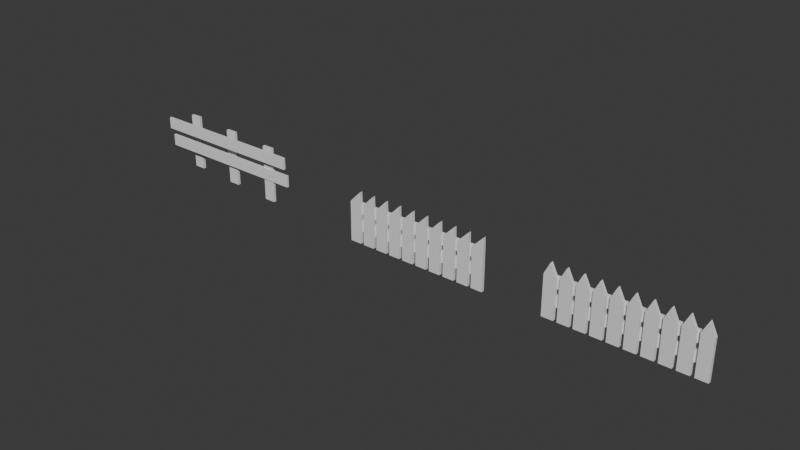 # Source: fence.blend  (saved by Blender 4.4.32; exported with 4.5.12 LTS)
import bpy
from mathutils import Matrix  # noqa: F401  (used for matrix-valued properties, if any)

bpy.ops.wm.read_factory_settings(use_empty=True)
scene = bpy.context.scene
scene.name = 'Scene'

# ---- collections
col_collection = bpy.data.collections.new('Collection'); scene.collection.children.link(col_collection)

# ---- materials (node trees are filled in below, after node groups)
mat_material = bpy.data.materials.new('Material')
mat_material.alpha_threshold = 0.0
mat_material.roughness = 0.5
mat_material.line_color = (0.0, 0.0, 0.0, 1.0)

# ---- material node trees
mat_material.use_nodes = True; mat_material.node_tree.nodes.clear()
_N = mat_material.node_tree.nodes; _L = mat_material.node_tree.links
n0 = _N.new('ShaderNodeOutputMaterial'); n0.name = 'Material Output'; n0.location = (300, 300)
n1 = _N.new('ShaderNodeBsdfPrincipled'); n1.name = 'Principled BSDF'; n1.location = (10, 300)
n1.inputs[3].default_value = 1.45
_L.new(n1.outputs[0], n0.inputs[0])
n0.is_active_output = True

# ---- world
world_world = bpy.data.worlds.new('World'); scene.world = world_world
world_world.use_nodes = True; world_world.node_tree.nodes.clear()
_N = world_world.node_tree.nodes; _L = world_world.node_tree.links
n0 = _N.new('ShaderNodeOutputWorld'); n0.name = 'World Output'; n0.location = (300, 300)
n1 = _N.new('ShaderNodeBackground'); n1.name = 'Background'; n1.location = (10, 300)
n1.inputs[0].default_value = (0.05088, 0.05088, 0.05088, 1.0)
_L.new(n1.outputs[0], n0.inputs[0])
n0.is_active_output = True
world_world.color = (0.05088, 0.05088, 0.05088)
world_world.sun_shadow_jitter_overblur = 0.0

# ---- meshes
me_cube = bpy.data.meshes.new('Cube')
me_cube.from_pydata([(1.0, 1.0, 1.0), (1.0, 1.0, -1.0), (1.0, -1.0, 1.0), (1.0, -1.0, -1.0), (-1.0, 1.0, 1.0), (-1.0, 1.0, -1.0), (-1.0, -1.0, 1.0), (-1.0, -1.0, -1.0), (0.0, 1.0, -1.0), (0.0, -1.0, 3.025), (0.0, -1.0, -1.0), (0.0, 1.0, 3.025), (-1.0, 1.0, -5.891), (-1.0, -1.0, -5.891), (0.0, 1.0, -5.891), (0.0, -1.0, -5.891), (1.0, -1.0, -5.891), (1.0, 1.0, -5.891)], [], [(11, 4, 6, 9), (10, 9, 6, 7), (7, 6, 4, 5), (8, 1, 17, 14), (1, 0, 2, 3), (8, 11, 0, 1), (5, 4, 11, 8), (10, 7, 13, 15), (3, 2, 9, 10), (0, 11, 9, 2), (14, 17, 16, 15), (12, 14, 15, 13), (5, 8, 14, 12), (3, 10, 15, 16), (7, 5, 12, 13), (1, 3, 16, 17)])
_uv = me_cube.uv_layers.new(name='UVMap')
_uv.uv.foreach_set('vector', [0.75, 0.5, 0.875, 0.5, 0.875, 0.75, 0.75, 0.75, 0.375, 0.875, 0.625, 0.875, 0.625, 1.0, 0.375, 1.0, 0.375, 0.0, 0.625, 0.0, 0.625, 0.25, 0.375, 0.25, 0.375, 0.375, 0.375, 0.5, 0.375, 0.5, 0.375, 0.375, 0.375, 0.5, 0.625, 0.5, 0.625, 0.75, 0.375, 0.75, 0.375, 0.375, 0.625, 0.375, 0.625, 0.5, 0.375, 0.5, 0.375, 0.25, 0.625, 0.25, 0.625, 0.375, 0.375, 0.375, 0.375, 0.875, 0.375, 1.0, 0.375, 1.0, 0.375, 0.875, 0.375, 0.75, 0.625, 0.75, 0.625, 0.875, 0.375, 0.875, 0.625, 0.5, 0.75, 0.5, 0.75, 0.75, 0.625, 0.75, 0.25, 0.5, 0.375, 0.5, 0.375, 0.75, 0.25, 0.75, 0.125, 0.5, 0.25, 0.5, 0.25, 0.75, 0.125, 0.75, 0.375, 0.25, 0.375, 0.375, 0.375, 0.375, 0.375, 0.25, 0.375, 0.75, 0.375, 0.875, 0.375, 0.875, 0.375, 0.75, 0.375, 0.0, 0.375, 0.25, 0.375, 0.25, 0.375, 0.0, 0.375, 0.5, 0.375, 0.75, 0.375, 0.75, 0.375, 0.5])
me_cube.materials.append(mat_material)
me_cube.use_mirror_vertex_groups = False
me_cube.update()
me_cube_001 = bpy.data.meshes.new('Cube.001')
me_cube_001.from_pydata([(-1.0, -1.0, -1.0), (-1.0, -1.0, 1.0), (-1.0, 1.0, -1.0), (-1.0, 1.0, 1.0), (1.0, -1.0, -1.0), (1.0, -1.0, 1.0), (1.0, 1.0, -1.0), (1.0, 1.0, 1.0)], [], [(0, 1, 3, 2), (2, 3, 7, 6), (6, 7, 5, 4), (4, 5, 1, 0), (2, 6, 4, 0), (7, 3, 1, 5)])
_uv = me_cube_001.uv_layers.new(name='UVMap')
_uv.uv.foreach_set('vector', [0.375, 0.0, 0.625, 0.0, 0.625, 0.25, 0.375, 0.25, 0.375, 0.25, 0.625, 0.25, 0.625, 0.5, 0.375, 0.5, 0.375, 0.5, 0.625, 0.5, 0.625, 0.75, 0.375, 0.75, 0.375, 0.75, 0.625, 0.75, 0.625, 1.0, 0.375, 1.0, 0.125, 0.5, 0.375, 0.5, 0.375, 0.75, 0.125, 0.75, 0.625, 0.5, 0.875, 0.5, 0.875, 0.75, 0.625, 0.75])
me_cube_001.update()
me_cube_002 = bpy.data.meshes.new('Cube.002')
me_cube_002.from_pydata([(-1.0, -1.0, -1.0), (-1.0, -1.0, 1.0), (-1.0, 1.0, -1.0), (-1.0, 1.0, 1.0), (1.0, -1.0, -1.0), (1.0, -1.0, 1.0), (1.0, 1.0, -1.0), (1.0, 1.0, 1.0)], [], [(0, 1, 3, 2), (2, 3, 7, 6), (6, 7, 5, 4), (4, 5, 1, 0), (2, 6, 4, 0), (7, 3, 1, 5)])
_uv = me_cube_002.uv_layers.new(name='UVMap')
_uv.uv.foreach_set('vector', [0.375, 0.0, 0.625, 0.0, 0.625, 0.25, 0.375, 0.25, 0.375, 0.25, 0.625, 0.25, 0.625, 0.5, 0.375, 0.5, 0.375, 0.5, 0.625, 0.5, 0.625, 0.75, 0.375, 0.75, 0.375, 0.75, 0.625, 0.75, 0.625, 1.0, 0.375, 1.0, 0.125, 0.5, 0.375, 0.5, 0.375, 0.75, 0.125, 0.75, 0.625, 0.5, 0.875, 0.5, 0.875, 0.75, 0.625, 0.75])
me_cube_002.update()
me_cube_003 = bpy.data.meshes.new('Cube.003')
me_cube_003.from_pydata([(1.0, 1.0, 1.0), (1.0, 1.0, -1.0), (1.0, -1.0, 1.0), (1.0, -1.0, -1.0), (-1.0, 1.0, 1.0), (-1.0, 1.0, -1.0), (-1.0, -1.0, 1.0), (-1.0, -1.0, -1.0), (0.0, 1.0, -1.0), (0.9604, -1.0, 3.025), (0.0, -1.0, -1.0), (0.9604, 1.0, 3.025), (-1.0, 1.0, -5.891), (-1.0, -1.0, -5.891), (0.0, 1.0, -5.891), (0.0, -1.0, -5.891), (1.0, -1.0, -5.891), (1.0, 1.0, -5.891)], [], [(11, 4, 6, 9), (10, 9, 6, 7), (7, 6, 4, 5), (8, 1, 17, 14), (1, 0, 2, 3), (8, 11, 0, 1), (5, 4, 11, 8), (10, 7, 13, 15), (3, 2, 9, 10), (0, 11, 9, 2), (14, 17, 16, 15), (12, 14, 15, 13), (5, 8, 14, 12), (3, 10, 15, 16), (7, 5, 12, 13), (1, 3, 16, 17)])
_uv = me_cube_003.uv_layers.new(name='UVMap')
_uv.uv.foreach_set('vector', [0.75, 0.5, 0.875, 0.5, 0.875, 0.75, 0.75, 0.75, 0.375, 0.875, 0.625, 0.875, 0.625, 1.0, 0.375, 1.0, 0.375, 0.0, 0.625, 0.0, 0.625, 0.25, 0.375, 0.25, 0.375, 0.375, 0.375, 0.5, 0.375, 0.5, 0.375, 0.375, 0.375, 0.5, 0.625, 0.5, 0.625, 0.75, 0.375, 0.75, 0.375, 0.375, 0.625, 0.375, 0.625, 0.5, 0.375, 0.5, 0.375, 0.25, 0.625, 0.25, 0.625, 0.375, 0.375, 0.375, 0.375, 0.875, 0.375, 1.0, 0.375, 1.0, 0.375, 0.875, 0.375, 0.75, 0.625, 0.75, 0.625, 0.875, 0.375, 0.875, 0.625, 0.5, 0.75, 0.5, 0.75, 0.75, 0.625, 0.75, 0.25, 0.5, 0.375, 0.5, 0.375, 0.75, 0.25, 0.75, 0.125, 0.5, 0.25, 0.5, 0.25, 0.75, 0.125, 0.75, 0.375, 0.25, 0.375, 0.375, 0.375, 0.375, 0.375, 0.25, 0.375, 0.75, 0.375, 0.875, 0.375, 0.875, 0.375, 0.75, 0.375, 0.0, 0.375, 0.25, 0.375, 0.25, 0.375, 0.0, 0.375, 0.5, 0.375, 0.75, 0.375, 0.75, 0.375, 0.5])
me_cube_003.materials.append(mat_material)
me_cube_003.use_mirror_vertex_groups = False
me_cube_003.update()
me_cube_004 = bpy.data.meshes.new('Cube.004')
me_cube_004.from_pydata([(-1.0, -1.0, -1.0), (-1.0, -1.0, 1.0), (-1.0, 1.0, -1.0), (-1.0, 1.0, 1.0), (1.0, -1.0, -1.0), (1.0, -1.0, 1.0), (1.0, 1.0, -1.0), (1.0, 1.0, 1.0)], [], [(0, 1, 3, 2), (2, 3, 7, 6), (6, 7, 5, 4), (4, 5, 1, 0), (2, 6, 4, 0), (7, 3, 1, 5)])
_uv = me_cube_004.uv_layers.new(name='UVMap')
_uv.uv.foreach_set('vector', [0.375, 0.0, 0.625, 0.0, 0.625, 0.25, 0.375, 0.25, 0.375, 0.25, 0.625, 0.25, 0.625, 0.5, 0.375, 0.5, 0.375, 0.5, 0.625, 0.5, 0.625, 0.75, 0.375, 0.75, 0.375, 0.75, 0.625, 0.75, 0.625, 1.0, 0.375, 1.0, 0.125, 0.5, 0.375, 0.5, 0.375, 0.75, 0.125, 0.75, 0.625, 0.5, 0.875, 0.5, 0.875, 0.75, 0.625, 0.75])
me_cube_004.update()
me_cube_005 = bpy.data.meshes.new('Cube.005')
me_cube_005.from_pydata([(-1.0, -1.0, -1.0), (-1.0, -1.0, 1.0), (-1.0, 1.0, -1.0), (-1.0, 1.0, 1.0), (1.0, -1.0, -1.0), (1.0, -1.0, 1.0), (1.0, 1.0, -1.0), (1.0, 1.0, 1.0)], [], [(0, 1, 3, 2), (2, 3, 7, 6), (6, 7, 5, 4), (4, 5, 1, 0), (2, 6, 4, 0), (7, 3, 1, 5)])
_uv = me_cube_005.uv_layers.new(name='UVMap')
_uv.uv.foreach_set('vector', [0.375, 0.0, 0.625, 0.0, 0.625, 0.25, 0.375, 0.25, 0.375, 0.25, 0.625, 0.25, 0.625, 0.5, 0.375, 0.5, 0.375, 0.5, 0.625, 0.5, 0.625, 0.75, 0.375, 0.75, 0.375, 0.75, 0.625, 0.75, 0.625, 1.0, 0.375, 1.0, 0.125, 0.5, 0.375, 0.5, 0.375, 0.75, 0.125, 0.75, 0.625, 0.5, 0.875, 0.5, 0.875, 0.75, 0.625, 0.75])
me_cube_005.update()
me_cube_006 = bpy.data.meshes.new('Cube.006')
me_cube_006.from_pydata([(-1.0, -1.0, -1.0), (-1.0, -1.0, 1.0), (-1.0, 1.0, -1.0), (-1.0, 1.0, 1.0), (1.0, -1.0, -1.0), (1.0, -1.0, 1.0), (1.0, 1.0, -1.0), (1.0, 1.0, 1.0)], [], [(0, 1, 3, 2), (2, 3, 7, 6), (6, 7, 5, 4), (4, 5, 1, 0), (2, 6, 4, 0), (7, 3, 1, 5)])
_uv = me_cube_006.uv_layers.new(name='UVMap')
_uv.uv.foreach_set('vector', [0.375, 0.0, 0.625, 0.0, 0.625, 0.25, 0.375, 0.25, 0.375, 0.25, 0.625, 0.25, 0.625, 0.5, 0.375, 0.5, 0.375, 0.5, 0.625, 0.5, 0.625, 0.75, 0.375, 0.75, 0.375, 0.75, 0.625, 0.75, 0.625, 1.0, 0.375, 1.0, 0.125, 0.5, 0.375, 0.5, 0.375, 0.75, 0.125, 0.75, 0.625, 0.5, 0.875, 0.5, 0.875, 0.75, 0.625, 0.75])
me_cube_006.update()
me_cube_007 = bpy.data.meshes.new('Cube.007')
me_cube_007.from_pydata([(-1.0, -1.0, -1.0), (-1.0, -1.0, 1.0), (-1.0, 1.0, -1.0), (-1.0, 1.0, 1.0), (1.0, -1.0, -1.0), (1.0, -1.0, 1.0), (1.0, 1.0, -1.0), (1.0, 1.0, 1.0)], [], [(0, 1, 3, 2), (2, 3, 7, 6), (6, 7, 5, 4), (4, 5, 1, 0), (2, 6, 4, 0), (7, 3, 1, 5)])
_uv = me_cube_007.uv_layers.new(name='UVMap')
_uv.uv.foreach_set('vector', [0.375, 0.0, 0.625, 0.0, 0.625, 0.25, 0.375, 0.25, 0.375, 0.25, 0.625, 0.25, 0.625, 0.5, 0.375, 0.5, 0.375, 0.5, 0.625, 0.5, 0.625, 0.75, 0.375, 0.75, 0.375, 0.75, 0.625, 0.75, 0.625, 1.0, 0.375, 1.0, 0.125, 0.5, 0.375, 0.5, 0.375, 0.75, 0.125, 0.75, 0.625, 0.5, 0.875, 0.5, 0.875, 0.75, 0.625, 0.75])
me_cube_007.update()
me_cube_008 = bpy.data.meshes.new('Cube.008')
me_cube_008.from_pydata([(-1.0, -1.0, -1.0), (-1.0, -1.0, 1.0), (-1.0, 1.0, -1.0), (-1.0, 1.0, 1.0), (1.0, -1.0, -1.0), (1.0, -1.0, 1.0), (1.0, 1.0, -1.0), (1.0, 1.0, 1.0)], [], [(0, 1, 3, 2), (2, 3, 7, 6), (6, 7, 5, 4), (4, 5, 1, 0), (2, 6, 4, 0), (7, 3, 1, 5)])
_uv = me_cube_008.uv_layers.new(name='UVMap')
_uv.uv.foreach_set('vector', [0.375, 0.0, 0.625, 0.0, 0.625, 0.25, 0.375, 0.25, 0.375, 0.25, 0.625, 0.25, 0.625, 0.5, 0.375, 0.5, 0.375, 0.5, 0.625, 0.5, 0.625, 0.75, 0.375, 0.75, 0.375, 0.75, 0.625, 0.75, 0.625, 1.0, 0.375, 1.0, 0.125, 0.5, 0.375, 0.5, 0.375, 0.75, 0.125, 0.75, 0.625, 0.5, 0.875, 0.5, 0.875, 0.75, 0.625, 0.75])
me_cube_008.update()
me_cube_009 = bpy.data.meshes.new('Cube.009')
me_cube_009.from_pydata([(-1.0, -1.0, -1.0), (-1.0, -1.0, 1.0), (-1.0, 1.0, -1.0), (-1.0, 1.0, 1.0), (1.0, -1.0, -1.0), (1.0, -1.0, 1.0), (1.0, 1.0, -1.0), (1.0, 1.0, 1.0)], [], [(0, 1, 3, 2), (2, 3, 7, 6), (6, 7, 5, 4), (4, 5, 1, 0), (2, 6, 4, 0), (7, 3, 1, 5)])
_uv = me_cube_009.uv_layers.new(name='UVMap')
_uv.uv.foreach_set('vector', [0.375, 0.0, 0.625, 0.0, 0.625, 0.25, 0.375, 0.25, 0.375, 0.25, 0.625, 0.25, 0.625, 0.5, 0.375, 0.5, 0.375, 0.5, 0.625, 0.5, 0.625, 0.75, 0.375, 0.75, 0.375, 0.75, 0.625, 0.75, 0.625, 1.0, 0.375, 1.0, 0.125, 0.5, 0.375, 0.5, 0.375, 0.75, 0.125, 0.75, 0.625, 0.5, 0.875, 0.5, 0.875, 0.75, 0.625, 0.75])
me_cube_009.update()
me_cube_010 = bpy.data.meshes.new('Cube.010')
me_cube_010.from_pydata([(-1.0, -1.0, -1.0), (-1.0, -1.0, 1.0), (-1.0, 1.0, -1.0), (-1.0, 1.0, 1.0), (1.0, -1.0, -1.0), (1.0, -1.0, 1.0), (1.0, 1.0, -1.0), (1.0, 1.0, 1.0)], [], [(0, 1, 3, 2), (2, 3, 7, 6), (6, 7, 5, 4), (4, 5, 1, 0), (2, 6, 4, 0), (7, 3, 1, 5)])
_uv = me_cube_010.uv_layers.new(name='UVMap')
_uv.uv.foreach_set('vector', [0.375, 0.0, 0.625, 0.0, 0.625, 0.25, 0.375, 0.25, 0.375, 0.25, 0.625, 0.25, 0.625, 0.5, 0.375, 0.5, 0.375, 0.5, 0.625, 0.5, 0.625, 0.75, 0.375, 0.75, 0.375, 0.75, 0.625, 0.75, 0.625, 1.0, 0.375, 1.0, 0.125, 0.5, 0.375, 0.5, 0.375, 0.75, 0.125, 0.75, 0.625, 0.5, 0.875, 0.5, 0.875, 0.75, 0.625, 0.75])
me_cube_010.update()

# ---- objects
ob_cube = bpy.data.objects.new('Cube', me_cube)
ob_cube_001 = bpy.data.objects.new('Cube.001', me_cube_001)
ob_cube_002 = bpy.data.objects.new('Cube.002', me_cube_002)
ob_cube_003 = bpy.data.objects.new('Cube.003', me_cube_003)
ob_cube_004 = bpy.data.objects.new('Cube.004', me_cube_004)
ob_cube_005 = bpy.data.objects.new('Cube.005', me_cube_005)
ob_cube_006 = bpy.data.objects.new('Cube.006', me_cube_006)
ob_cube_007 = bpy.data.objects.new('Cube.007', me_cube_007)
ob_cube_008 = bpy.data.objects.new('Cube.008', me_cube_008)
ob_cube_009 = bpy.data.objects.new('Cube.009', me_cube_009)
ob_cube_010 = bpy.data.objects.new('Cube.010', me_cube_010)

# ---- transforms, parenting, visibility, modifiers, constraints
ob_cube.location = (7.983, 0.0, 0.0)
ob_cube.scale = (1.0, -0.2769, 1.0)
ob_cube.lock_rotations_4d = False
ob_cube.empty_display_type = 'ARROWS'
ob_cube.lineart.crease_threshold = 0.0
_m = ob_cube.modifiers.new('Array', 'ARRAY')
_m.count = 10
_m.relative_offset_displace = (1.3, 0.0, 0.0)
ob_cube_001.location = (19.41, 0.4106, 0.0)
ob_cube_001.scale = (12.36, 0.1847, 1.0)
ob_cube_002.location = (19.41, 0.4106, -2.946)
ob_cube_002.scale = (12.36, 0.1847, 1.0)
ob_cube_003.location = (-27.64, 0.0, 0.0)
ob_cube_003.scale = (1.0, -0.2769, 1.0)
ob_cube_003.lock_rotations_4d = False
ob_cube_003.empty_display_type = 'ARROWS'
ob_cube_003.lineart.crease_threshold = 0.0
_m = ob_cube_003.modifiers.new('Array', 'ARRAY')
_m.count = 10
_m.relative_offset_displace = (1.3, 0.0, 0.0)
ob_cube_004.location = (-16.21, 0.407, 0.0)
ob_cube_004.scale = (12.36, 0.1847, 1.0)
ob_cube_005.location = (-16.21, 0.407, -2.946)
ob_cube_005.scale = (12.36, 0.1847, 1.0)
ob_cube_006.location = (-56.73, 0.0, 0.0)
ob_cube_006.scale = (14.0, 0.1969, 1.0)
ob_cube_007.location = (-56.49, -0.8113, 3.505)
ob_cube_007.scale = (14.0, 0.1969, 1.0)
ob_cube_008.location = (-47.26, 0.2598, 0.0)
ob_cube_008.scale = (1.0, -0.2436, 4.822)
ob_cube_009.location = (-56.57, 0.8373, 0.1943)
ob_cube_009.scale = (1.0, -0.2436, 4.822)
ob_cube_010.location = (-66.14, 1.443, 0.3239)
ob_cube_010.scale = (1.0, -0.2436, 4.822)

# ---- collection membership
col_collection.objects.link(ob_cube)
col_collection.objects.link(ob_cube_001)
col_collection.objects.link(ob_cube_002)
col_collection.objects.link(ob_cube_003)
col_collection.objects.link(ob_cube_004)
col_collection.objects.link(ob_cube_005)
col_collection.objects.link(ob_cube_006)
col_collection.objects.link(ob_cube_007)
col_collection.objects.link(ob_cube_008)
col_collection.objects.link(ob_cube_009)
col_collection.objects.link(ob_cube_010)

# ---- scene / render settings (as saved in the file)
scene.frame_start = 1; scene.frame_end = 250; scene.frame_set(1)
scene.render.engine = 'BLENDER_EEVEE_NEXT'
bpy.context.view_layer.update()

# ---- added for rendering (the .blend has no active camera and no usable light): camera, sun
cam_auto = bpy.data.cameras.new('AutoCamera')
cam_auto.lens = 50.0
cam_auto.sensor_width = 36.0
cam_auto.clip_end = 1684.42
ob_auto_camera = bpy.data.objects.new('AutoCamera', cam_auto)
scene.collection.objects.link(ob_auto_camera)
ob_auto_camera.location = (76.8059, -114.836, 76.4109)
ob_auto_camera.rotation_euler = (1.09748, -7.21219e-08, 0.694738)
scene.camera = ob_auto_camera
light_auto_sun = bpy.data.lights.new('AutoSun', 'SUN')
light_auto_sun.energy = 3.0
light_auto_sun.angle = 0.0523599
ob_auto_sun = bpy.data.objects.new('AutoSun', light_auto_sun)
scene.collection.objects.link(ob_auto_sun)
ob_auto_sun.rotation_euler = (0.872665, 0.174533, 0.523599)
bpy.context.view_layer.update()
